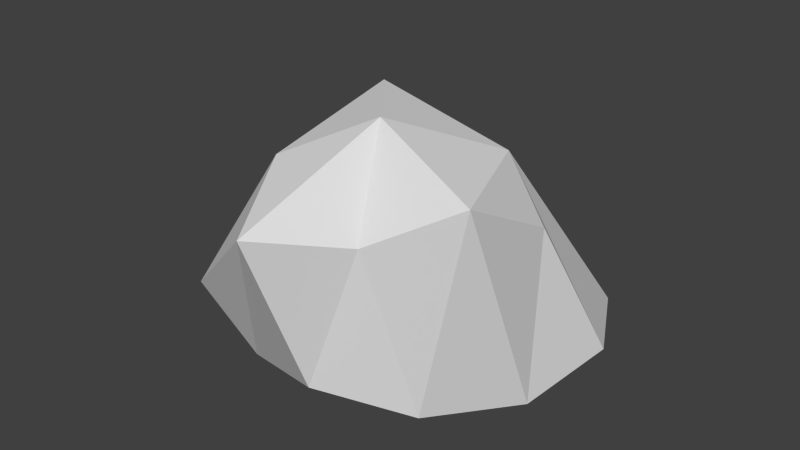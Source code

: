 # Source: rock2.blend  (saved by Blender 2.76.0; exported with 4.5.12 LTS)
import bpy
from mathutils import Matrix  # noqa: F401  (used for matrix-valued properties, if any)

bpy.ops.wm.read_factory_settings(use_empty=True)
scene = bpy.context.scene
scene.name = 'Scene'

# ---- collections
col_collection_1 = bpy.data.collections.new('Collection 1'); scene.collection.children.link(col_collection_1)

# ---- world
world_world = bpy.data.worlds.new('World'); scene.world = world_world
world_world.color = (0.05088, 0.05088, 0.05088)
world_world.use_sun_shadow = False
world_world.sun_shadow_jitter_overblur = 0.0
world_world.cycles.sampling_method = 'MANUAL'
world_world.cycles.sample_map_resolution = 256

# ---- meshes
me_icosphere_004 = bpy.data.meshes.new('Icosphere.004')
me_icosphere_004.from_pydata([(-0.9298, 0.02298, -0.2594), (0.04728, 0.02367, -1.087), (0.4278, 1.139, 1.097), (-0.5505, 0.681, 1.284), (0.9061, 1.055, 0.1935), (0.03366, 1.729, 0.4372), (-0.5388, 0.03649, 0.9306), (0.9556, 0.03996, 0.3275), (1.038, 0.09738, -0.3334), (0.08814, 0.1976, 1.138), (0.6148, 0.08215, 0.8511), (-1.113, -0.2186, 0.3418), (-0.6095, -0.01525, -0.8146), (0.7239, 0.04756, -0.9286), (0.9527, 1.447, 0.9138), (0.0555, 1.235, 1.534), (-1.085, 0.3137, 0.2087), (-0.07206, 0.9621, -0.6453), (0.4206, 1.765, 0.9167), (0.6407, 1.405, 0.158), (-0.1782, 1.446, 1.029), (-0.5292, 1.314, -0.01614)], [], [(0, 7, 6), (0, 6, 11), (1, 0, 12), (2, 14, 18), (3, 15, 20), (19, 17, 5), (5, 17, 21), (21, 20, 5), (21, 16, 20), (16, 3, 20), (20, 18, 5), (20, 15, 18), (15, 2, 18), (18, 19, 5), (18, 14, 19), (14, 4, 19), (8, 19, 4), (8, 13, 19), (13, 17, 19), (1, 12, 17), (12, 21, 17), (0, 16, 21), (0, 11, 16), (11, 3, 16), (6, 15, 3), (6, 9, 15), (9, 2, 15), (10, 14, 2), (10, 7, 14), (7, 4, 14), (13, 1, 17), (12, 0, 21), (11, 6, 3), (9, 10, 2), (9, 6, 10), (6, 7, 10), (7, 8, 4), (7, 13, 8), (7, 1, 13), (7, 0, 1)])
_uv = me_icosphere_004.uv_layers.new(name='UVMap')
_uv.uv.foreach_set('vector', [0.02247, 0.8752, 0.05869, 0.8651, 0.03935, 0.8916, 0.02247, 0.8752, 0.03935, 0.8916, 0.02374, 0.8872, 0.03431, 0.8606, 0.02247, 0.8752, 0.02095, 0.8616, 0.03539, 0.8841, 0.04608, 0.8858, 0.04312, 0.8941, 0.03318, 0.8689, 0.03609, 0.8636, 0.04411, 0.8549, 0.04348, 0.8607, 0.02815, 0.8774, 0.03707, 0.8608, 0.03707, 0.8608, 0.02815, 0.8774, 0.02631, 0.8718, 0.06039, 0.8693, 0.04411, 0.8549, 0.05586, 0.8589, 0.06039, 0.8693, 0.04798, 0.8892, 0.04411, 0.8549, 0.04798, 0.8892, 0.03318, 0.8689, 0.04411, 0.8549, 0.04411, 0.8549, 0.05041, 0.8622, 0.05586, 0.8589, 0.04411, 0.8549, 0.03609, 0.8636, 0.05041, 0.8622, 0.02651, 0.8913, 0.03539, 0.8841, 0.04312, 0.8941, 0.04576, 0.8597, 0.04348, 0.8607, 0.03707, 0.8608, 0.04576, 0.8597, 0.05647, 0.8649, 0.04348, 0.8607, 0.05647, 0.8649, 0.04986, 0.8649, 0.04348, 0.8607, 0.05321, 0.8854, 0.04348, 0.8607, 0.04986, 0.8649, 0.05321, 0.8854, 0.04442, 0.8951, 0.04348, 0.8607, 0.04442, 0.8951, 0.02815, 0.8774, 0.04348, 0.8607, 0.0317, 0.8962, 0.02193, 0.8902, 0.02815, 0.8774, 0.02193, 0.8902, 0.02631, 0.8718, 0.02815, 0.8774, 0.0524, 0.8957, 0.04798, 0.8892, 0.06039, 0.8693, 0.0524, 0.8957, 0.04065, 0.8967, 0.04798, 0.8892, 0.04065, 0.8967, 0.03318, 0.8689, 0.04798, 0.8892, 0.05033, 0.8689, 0.05033, 0.895, 0.04608, 0.8831, 0.03935, 0.8916, 0.05186, 0.8886, 0.05754, 0.8969, 0.02305, 0.8687, 0.03539, 0.8841, 0.02651, 0.8913, 0.03144, 0.8617, 0.04608, 0.8858, 0.03539, 0.8841, 0.03144, 0.8617, 0.04158, 0.855, 0.04608, 0.8858, 0.04158, 0.855, 0.05316, 0.8833, 0.04608, 0.8858, 0.04442, 0.8951, 0.0317, 0.8962, 0.02815, 0.8774, 0.06039, 0.8972, 0.0524, 0.8957, 0.06039, 0.8693, 0.04065, 0.8967, 0.03254, 0.8815, 0.03318, 0.8689, 0.02305, 0.8687, 0.03144, 0.8617, 0.03539, 0.8841, 0.05186, 0.8886, 0.03935, 0.8916, 0.05728, 0.8777, 0.03935, 0.8916, 0.05869, 0.8651, 0.05728, 0.8777, 0.04158, 0.855, 0.05316, 0.8607, 0.05316, 0.8833, 0.05869, 0.8651, 0.04875, 0.8681, 0.05442, 0.8643, 0.05869, 0.8651, 0.03431, 0.8606, 0.04875, 0.8681, 0.05869, 0.8651, 0.02247, 0.8752, 0.03431, 0.8606])
me_icosphere_004.use_remesh_preserve_volume = False
me_icosphere_004.use_remesh_preserve_attributes = False
me_icosphere_004.use_mirror_vertex_groups = False
me_icosphere_004.update()

# ---- objects
ob_rock2 = bpy.data.objects.new('rock2', me_icosphere_004)

# ---- transforms, parenting, visibility, modifiers, constraints
ob_rock2.location = (0.0, 0.0, 0.0)
ob_rock2.rotation_euler = (1.571, -0.0, 0.0)
ob_rock2.scale = (0.7886, 0.7886, 0.7886)
ob_rock2.lineart.crease_threshold = 0.0

# ---- collection membership
col_collection_1.objects.link(ob_rock2)

# ---- scene / render settings (as saved in the file)
scene.frame_start = 1; scene.frame_end = 250; scene.frame_set(1)
scene.render.engine = 'BLENDER_EEVEE_NEXT'
scene.render.resolution_percentage = 50
scene.render.dither_intensity = 0.0
scene.cycles.use_denoising = False
scene.cycles.samples = 10
scene.cycles.sampling_pattern = 'TABULATED_SOBOL'
scene.cycles.light_sampling_threshold = 0.0
scene.cycles.use_adaptive_sampling = False
scene.cycles.use_light_tree = False
scene.cycles.blur_glossy = 0.0
scene.cycles.pixel_filter_type = 'GAUSSIAN'
scene.cycles.sample_clamp_indirect = 0.0
scene.view_settings.view_transform = 'Standard'
bpy.context.view_layer.update()

# ---- added for rendering (the .blend has no active camera and no usable light): camera, sun
cam_auto = bpy.data.cameras.new('AutoCamera')
cam_auto.lens = 50.0
cam_auto.sensor_width = 36.0
cam_auto.clip_end = 1000.0
ob_auto_camera = bpy.data.objects.new('AutoCamera', cam_auto)
scene.collection.objects.link(ob_auto_camera)
ob_auto_camera.location = (2.83697, -3.61606, 2.90301)
ob_auto_camera.rotation_euler = (1.09748, -7.21219e-08, 0.694738)
scene.camera = ob_auto_camera
light_auto_sun = bpy.data.lights.new('AutoSun', 'SUN')
light_auto_sun.energy = 3.0
light_auto_sun.angle = 0.0523599
ob_auto_sun = bpy.data.objects.new('AutoSun', light_auto_sun)
scene.collection.objects.link(ob_auto_sun)
ob_auto_sun.rotation_euler = (0.872665, 0.174533, 0.523599)
bpy.context.view_layer.update()
